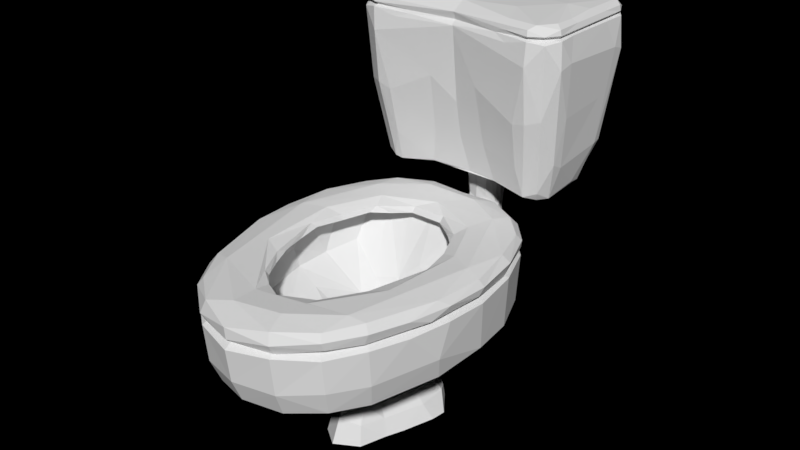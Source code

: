 # Source: toilet.blend  (saved by Blender 2.77.0; exported with 4.5.12 LTS)
import bpy
from mathutils import Matrix  # noqa: F401  (used for matrix-valued properties, if any)

bpy.ops.wm.read_factory_settings(use_empty=True)
scene = bpy.context.scene
scene.name = 'Scene'

# ---- collections
col_collection_1 = bpy.data.collections.new('Collection 1'); scene.collection.children.link(col_collection_1)

# ---- world
world_world = bpy.data.worlds.new('World'); scene.world = world_world
world_world.color = (0.0, -0.0, 0.0)
world_world.use_sun_shadow = False
world_world.sun_shadow_jitter_overblur = 0.0
world_world.cycles.sampling_method = 'MANUAL'

# ---- meshes
me_cylinder = bpy.data.meshes.new('Cylinder')
me_cylinder.from_pydata([(0.2109, 0.0397, 0.2982), (0.124, 0.05008, 0.1337), (0.09026, 0.1063, -0.002629), (0.02559, 0.1625, -0.002218), (0.1285, -0.233, 0.2961), (0.08781, 0.07863, -0.001998), (0.05068, -0.0956, 0.1283), (0.05662, -0.01191, -0.001928), (0.1879, -0.1075, 0.2967), (0.1239, -0.2171, 0.1965), (0.04421, 0.03074, 0.09966), (0.04018, 0.2183, 0.1412), (0.0534, 0.122, 0.04791), (0.05076, 0.1351, 0.05794), (0.02505, 0.009528, 0.04508), (0.01059, 0.1486, 0.06116), (0.06199, 0.123, 0.09826), (0.06097, 0.09889, 0.09867), (0.198, 0.04429, 0.307), (0.1798, -0.1008, 0.3047), (0.1169, -0.2239, 0.3063), (0.1387, -0.08864, 0.3292), (0.1278, 0.1788, 0.3292), (0.1504, 0.02946, 0.3292), (0.09516, -0.1884, 0.3292), (0.06157, 0.06848, 0.1677), (0.04783, 0.08319, 0.09323), (0.1857, 0.252, 0.661), (-0.002363, 0.2334, 0.6598), (0.1493, 0.4609, 0.6614), (0.1939, 0.2461, 0.6583), (-0.002988, 0.2283, 0.6734), (0.1546, 0.4671, 0.6668), (0.192, 0.3813, 0.6586), (0.08608, 0.22, 0.6594), (-2.27e-09, 0.3359, 0.6907), (0.1478, 0.2165, 0.6616), (0.09182, 0.2707, 0.6894), (0.1357, 0.2495, 0.3773), (0.1414, 0.4454, 0.4484), (0.1541, 0.4605, 0.5382), (0.1822, 0.2654, 0.4421), (0.1273, 0.2201, 0.5141), (0.1993, 0.4029, 0.6122), (0.1553, 0.392, 0.3749), (0.1666, 0.3703, 0.3776), (0.02245, 0.3669, 0.4043), (-0.02145, 0.3061, 0.4015), (-0.03725, 0.33, 0.4026), (0.01639, 0.303, 0.2881), (-0.03215, 0.3384, 0.309), (-0.01856, 0.3554, 0.2668), (-0.03772, 0.2543, 0.2409), (-0.02379, 0.2566, 0.2137), (-0.211, 0.03968, 0.2981), (-0.1241, 0.05019, 0.1338), (-0.0902, 0.1063, -0.00261), (-0.02561, 0.1625, -0.002217), (0.0, -0.273, 0.1952), (-0.1286, -0.233, 0.2959), (-0.08782, 0.07861, -0.001989), (-0.05045, -0.09495, 0.1281), (0.0, -0.08362, -0.001928), (-0.05662, -0.01191, -0.001928), (-0.04325, 0.1486, 0.09979), (-0.188, -0.1074, 0.2966), (-0.1239, -0.2171, 0.1965), (-0.0412, 0.2197, 0.1421), (2.776e-17, 0.1644, -0.001928), (-0.05341, 0.1223, 0.04798), (-0.0508, 0.1348, 0.05858), (-0.02505, 0.009528, 0.04508), (-0.01685, 0.1473, 0.06096), (-7.059e-05, -0.06557, 0.04026), (-0.0001171, 0.154, 0.08827), (-0.06192, 0.1228, 0.09808), (-0.04419, 0.03061, 0.09966), (-0.06085, 0.09841, 0.09862), (-8.87e-06, 0.2744, 0.298), (-0.1951, -0.01659, 0.308), (0.001729, -0.2867, 0.3052), (-0.1593, 0.1954, 0.3078), (-0.202, 0.03902, 0.3058), (-0.1794, -0.1056, 0.3045), (-0.1213, -0.2192, 0.3061), (1.066e-05, -0.2417, 0.3288), (-0.1387, -0.08864, 0.3292), (-0.1278, 0.1788, 0.3292), (-0.1504, 0.02946, 0.3292), (-0.09516, -0.1884, 0.3292), (-0.009089, 0.1971, 0.3293), (-0.06134, 0.06882, 0.1674), (-0.01188, 0.1217, 0.162), (0.0, -0.2078, 0.2468), (2.03e-05, 0.1457, 0.2427), (4.594e-05, 0.03731, 0.1448), (5.271e-05, -0.04787, 0.1852), (0.01247, 0.07121, 0.07271), (-0.04772, 0.08329, 0.09314), (0.0001726, 0.05653, 0.1175), (-0.1857, 0.252, 0.6611), (0.002363, 0.2334, 0.6598), (-0.1502, 0.4608, 0.6614), (-0.1939, 0.2463, 0.6584), (0.0001209, 0.4731, 0.6809), (0.003007, 0.2281, 0.6734), (-0.1832, 0.2507, 0.6813), (0.002828, 0.2246, 0.6511), (-0.192, 0.3809, 0.6586), (-0.1524, 0.2125, 0.6757), (-0.1523, 0.2103, 0.6665), (-0.1517, 0.465, 0.6759), (-0.1509, 0.2179, 0.5243), (-0.1395, 0.2506, 0.3778), (-0.1541, 0.4604, 0.5378), (-0.1842, 0.2639, 0.4536), (-0.1973, 0.2438, 0.618), (-0.1273, 0.2201, 0.5142), (-0.06091, 0.3135, 0.3735), (-0.1562, 0.37, 0.3717), (0.01367, 0.2682, 0.3834), (-0.1419, 0.4122, 0.3822), (-0.0824, 0.4319, 0.3812), (-0.06228, 0.2628, 0.3851), (0.0, 0.3726, 0.3274), (0.0, 0.3733, 0.4048), (-0.02238, 0.367, 0.4043), (-0.02147, 0.3061, 0.4015), (0.0, 0.3076, 0.3332), (0.0, 0.2992, 0.4012), (0.01693, 0.312, 0.319), (0.02147, 0.3061, 0.4015), (0.03725, 0.33, 0.4026), (0.0, 0.3599, 0.2642), (-0.01594, 0.3032, 0.289), (0.0, 0.3036, 0.2974), (0.03215, 0.3383, 0.3084), (0.01862, 0.3554, 0.2669), (1.11e-16, 0.3084, 0.2169), (-0.03209, 0.294, 0.2543), (0.0, 0.2821, 0.2767), (0.0, 0.257, 0.2065), (0.0, 0.2503, 0.2798), (0.03771, 0.2543, 0.2409), (0.02383, 0.2566, 0.2137), (0.05835, 0.1498, -0.002365), (0.02266, -0.03057, 0.09955), (-8.528e-06, -0.06616, 0.1051), (0.07133, 0.1233, 0.02783), (0.1638, 0.2016, 0.2115), (0.0, -0.2907, 0.2363), (0.2026, 0.04981, 0.2087), (0.2006, 0.1228, 0.302), (0.1205, 0.1299, 0.1344), (0.06564, -0.2531, 0.1891), (0.1916, -0.04299, 0.1979), (0.1298, 0.2456, 0.2999), (0.05849, 0.1483, 0.1055), (0.04594, -0.001652, 0.02521), (0.01222, 0.1639, 0.1034), (0.1655, -0.1735, 0.2985), (0.06965, 0.02239, -0.002513), (0.1298, -0.2285, 0.2381), (0.1214, 0.1893, 0.1513), (-6.548e-06, -0.21, 0.1553), (0.03787, -0.05532, -0.006541), (0.1562, -0.1585, 0.1935), (0.07043, -0.2781, 0.299), (0.2054, -0.03523, 0.2992), (0.05216, 0.2473, 0.1699), (5.636e-06, 0.2704, 0.2128), (-0.01445, 0.1623, 0.1024), (0.06679, 0.2691, 0.2043), (0.07108, 0.2753, 0.2444), (0.1249, 0.2412, 0.2078), (0.09395, 0.2153, 0.1526), (0.03954, 0.2773, 0.3007), (0.06118, 0.1406, 0.02701), (0.05247, 0.1137, 0.07175), (0.0, -0.04947, 0.07272), (0.0186, -0.02495, 0.05487), (0.04786, 0.07728, 0.04591), (0.05335, 0.1345, 0.08479), (-3.591e-05, -0.298, 0.2951), (0.1695, 0.2019, 0.2997), (0.0784, 0.2742, 0.2996), (0.003021, 0.2568, 0.309), (0.1626, 0.1955, 0.307), (0.07068, 0.2627, 0.3086), (0.06632, -0.2625, 0.3089), (0.1917, -0.03018, 0.3087), (0.1853, 0.1183, 0.3106), (0.1538, -0.165, 0.3082), (0.01007, 0.2673, 0.3075), (0.1496, -0.03009, 0.3288), (0.1507, 0.1059, 0.323), (0.123, -0.1412, 0.3277), (0.05208, -0.2226, 0.3258), (0.05222, 0.09345, 0.1596), (0.1328, -0.1167, 0.2872), (0.08698, 0.08261, 0.191), (0.1167, 0.009154, 0.2189), (0.09659, -0.1647, 0.2547), (0.1272, 0.1276, 0.2605), (0.1549, -0.001508, 0.2837), (0.1502, 0.004753, 0.2487), (0.1468, 0.06767, 0.2527), (0.05236, -0.1953, 0.2471), (0.1292, -0.1027, 0.2465), (0.0412, -0.02365, 0.1849), (0.03311, 0.05477, 0.1419), (0.03162, 0.1155, 0.161), (0.0, 0.06107, 0.09049), (0.03906, 0.1072, 0.09195), (0.0158, 0.1211, 0.1308), (0.03095, 0.06675, 0.09713), (0.1512, 0.4724, 0.6142), (0.1758, 0.4483, 0.662), (0.1765, 0.4342, 0.6825), (0.1797, 0.2537, 0.6824), (0.1603, 0.224, 0.6827), (0.1899, 0.2466, 0.6757), (0.1898, 0.4244, 0.6756), (0.1535, 0.2097, 0.6667), (0.1919, 0.2462, 0.6666), (0.1917, 0.4246, 0.6665), (0.1528, 0.2091, 0.6584), (0.1729, 0.2279, 0.6624), (0.1936, 0.4242, 0.6589), (0.1885, 0.2985, 0.6753), (0.1778, 0.3517, 0.6839), (0.1815, 0.4059, 0.4446), (0.1113, 0.2129, 0.6484), (0.1079, 0.2287, 0.6826), (0.1456, 0.4549, 0.6824), (0.1521, 0.4649, 0.6759), (0.1979, 0.4258, 0.605), (-7.823e-06, 0.4779, 0.5438), (0.1573, 0.4659, 0.6591), (0.1801, 0.2922, 0.6814), (0.1919, 0.281, 0.6593), (3.155e-05, 0.242, 0.515), (-0.09839, 0.4055, 0.6896), (0.1853, 0.4201, 0.6616), (0.1883, 0.3794, 0.6752), (0.1081, 0.4188, 0.6881), (0.1505, 0.219, 0.5188), (0.1974, 0.244, 0.6117), (0.1521, 0.2066, 0.6174), (0.1138, 0.4742, 0.6175), (0.06909, 0.4548, 0.4467), (0.1251, 0.2379, 0.4313), (0.1316, 0.4578, 0.4992), (0.1545, 0.3782, 0.3718), (0.001086, 0.4322, 0.385), (0.142, 0.4122, 0.3822), (0.1078, 0.4274, 0.3814), (0.1674, 0.2807, 0.3734), (0.06788, 0.263, 0.3826), (0.07525, 0.4333, 0.3825), (4.068e-06, 0.2556, 0.4501), (0.0512, 0.2516, 0.4462), (0.1528, 0.266, 0.3716), (0.0, 0.3739, 0.3661), (0.0313, 0.344, 0.2781), (0.03439, 0.3502, 0.4034), (0.03215, 0.3384, 0.309), (0.03725, 0.33, 0.4026), (0.02145, 0.3061, 0.4015), (0.0, 0.3044, 0.3673), (-0.01716, 0.3123, 0.3184), (-0.0313, 0.344, 0.2781), (-0.03439, 0.3502, 0.4034), (-0.01974, 0.366, 0.3071), (-0.02245, 0.3669, 0.4043), (0.01856, 0.3554, 0.2668), (0.0, 0.3077, 0.3151), (0.01716, 0.3123, 0.3184), (0.0, 0.3695, 0.2952), (0.01329, 0.3035, 0.2177), (-0.0174, 0.2817, 0.272), (-0.0281, 0.2987, 0.2281), (-0.01329, 0.3035, 0.2177), (-0.01639, 0.303, 0.2881), (0.0, 0.2949, 0.2849), (0.02233, 0.3325, 0.2425), (0.0, 0.3377, 0.2367), (0.02379, 0.2566, 0.2137), (0.03772, 0.2543, 0.2409), (0.02636, 0.2515, 0.2708), (-0.02636, 0.2515, 0.2708), (0.0, 0.2661, 0.2766), (0.0174, 0.2817, 0.272), (0.0281, 0.2987, 0.2281), (-0.03207, 0.2942, 0.2543), (0.0, 0.2831, 0.21), (-0.05835, 0.1498, -0.002354), (-0.1635, 0.1182, 0.165), (-0.07718, 0.1065, 0.02486), (-0.1638, 0.2016, 0.2115), (-0.2006, -0.05461, 0.2388), (-0.2026, 0.04965, 0.2086), (-0.1919, 0.1287, 0.2068), (-0.06564, -0.2531, 0.1891), (-0.1916, -0.043, 0.1979), (-0.06312, 0.1436, 0.1065), (-0.04801, 0.0008281, 0.02557), (-0.1317, -0.1192, 0.1604), (-0.06965, 0.02239, -0.002513), (-0.1298, -0.2285, 0.2381), (-0.1214, 0.1892, 0.1513), (-0.1653, -0.003327, 0.1642), (-0.03787, -0.05532, -0.006541), (-0.1562, -0.1585, 0.1935), (-0.06676, 0.2691, 0.2043), (-0.01971, -0.02332, 0.05437), (-0.04775, 0.07678, 0.04584), (-0.05408, 0.1327, 0.08488), (-0.02152, -0.03042, 0.09835), (-0.1695, 0.2019, 0.2997), (-0.07834, 0.2742, 0.2998), (-0.1204, 0.2325, 0.3108), (-0.1862, 0.1192, 0.3102), (-0.06656, -0.2633, 0.3092), (-0.1496, -0.03009, 0.3288), (-0.1033, 0.189, 0.3269), (-0.1507, 0.1059, 0.323), (-0.123, -0.1412, 0.3277), (-0.05208, -0.2226, 0.3258), (-0.03895, 0.0244, 0.1654), (-0.01948, -0.1147, 0.1994), (-0.0786, -0.1265, 0.217), (-0.0592, 0.1956, 0.3293), (-0.1168, 0.009041, 0.219), (-0.09666, -0.1646, 0.2547), (-0.1107, -0.05714, 0.2193), (-0.1271, 0.1275, 0.2603), (-0.03606, 0.1333, 0.2113), (-0.1502, 0.004757, 0.2487), (-0.07543, 0.1163, 0.2059), (-0.1293, -0.1027, 0.2465), (-0.04113, -0.02331, 0.1848), (-0.01842, 0.1262, 0.09481), (-0.02431, 0.07165, 0.0772), (-0.03758, 0.1114, 0.1617), (-0.02236, 0.1182, 0.1297), (-0.03203, 0.05442, 0.1408), (-0.1752, 0.4491, 0.6617), (-0.1728, 0.2277, 0.6623), (-0.1526, 0.2091, 0.6584), (-0.1937, 0.424, 0.6589), (-0.0001089, 0.4839, 0.6558), (-0.1784, 0.4514, 0.6679), (-0.1779, 0.2217, 0.6677), (-0.1913, 0.2415, 0.6676), (-0.1918, 0.4244, 0.6664), (-0.1541, 0.4681, 0.6586), (5.819e-06, 0.4764, 0.6609), (-0.1864, 0.2907, 0.6782), (-0.1815, 0.4058, 0.4446), (-0.08297, 0.2183, 0.6567), (-0.07696, 0.2216, 0.6616), (-0.1454, 0.4549, 0.6824), (-0.1135, 0.4706, 0.6584), (-0.1979, 0.4258, 0.6051), (-0.1113, 0.2129, 0.6485), (-0.1919, 0.2806, 0.6593), (-0.09166, 0.2706, 0.6894), (-0.1862, 0.3845, 0.6783), (-0.1857, 0.4197, 0.6614), (-0.146, 0.3343, 0.6898), (-0.15, 0.2067, 0.6187), (-0.1137, 0.4742, 0.6175), (-0.1316, 0.4579, 0.4995), (-0.1993, 0.4029, 0.6122), (-0.192, 0.3739, 0.5311), (-0.03672, 0.4492, 0.4149), (-0.1847, 0.3873, 0.4441), (-0.1745, 0.2317, 0.5232), (-0.1583, 0.2578, 0.3866), (-0.1684, 0.4269, 0.4479), (-0.04568, 0.2285, 0.5562), (-0.1988, 0.2702, 0.6184), (-0.1926, 0.2769, 0.5221), (-0.1258, 0.2521, 0.3749), (-0.1666, 0.3703, 0.3776), (-0.1078, 0.4274, 0.3814), (-0.1041, 0.4127, 0.3722), (-0.1674, 0.2808, 0.3733), (-0.1717, 0.3412, 0.3834), (0.002904, 0.4123, 0.3736), (-0.05099, 0.2517, 0.4462), (-0.1499, 0.2644, 0.3715), (-0.1414, 0.4455, 0.4485), (-0.1834, 0.2856, 0.4323), (-0.03215, 0.3383, 0.3084), (-0.03725, 0.33, 0.4026), (0.02238, 0.367, 0.4043), (-0.01862, 0.3554, 0.2669), (-0.02818, 0.3251, 0.3079), (0.02818, 0.3251, 0.3079), (-0.01693, 0.312, 0.319), (0.0227, 0.3322, 0.2429), (-0.02383, 0.2566, 0.2137), (-0.03771, 0.2543, 0.2409), (-0.02632, 0.2515, 0.2709), (0.02632, 0.2515, 0.2709), (-0.01721, 0.282, 0.2722), (-0.02803, 0.2991, 0.2282), (0.03209, 0.294, 0.2543), (0.01319, 0.3039, 0.2178), (-0.01319, 0.3039, 0.2178), (0.01721, 0.282, 0.2722), (0.02803, 0.2991, 0.2282), (-0.03111, 0.3443, 0.278), (-0.0227, 0.3322, 0.2429), (0.01594, 0.3032, 0.289), (-0.01982, 0.3661, 0.3086), (0.01982, 0.3661, 0.3086), (0.03111, 0.3443, 0.278), (0.03444, 0.3502, 0.4034), (-0.03444, 0.3502, 0.4034), (-0.1553, 0.392, 0.3749), (-0.1512, 0.4723, 0.6142), (-0.182, 0.4518, 0.6119), (-0.0045, 0.4631, 0.4574), (-0.1901, 0.4239, 0.6755), (-0.1762, 0.4339, 0.6827), (-0.1478, 0.2159, 0.6615), (-0.1608, 0.2254, 0.6831), (-0.1082, 0.2286, 0.6825), (-0.1758, 0.3359, 0.6859), (-0.1925, 0.2661, 0.668), (-0.1541, 0.4672, 0.6668), (-0.0003875, 0.4829, 0.6681), (0.002356, 0.254, 0.6884), (-0.1793, 0.2197, 0.653), (-0.1251, 0.238, 0.4309), (-0.06692, 0.2713, 0.3797), (-0.05285, 0.09344, 0.1624), (-0.04414, 0.1027, 0.1103), (-0.005534, 0.1258, 0.1116), (-0.03051, 0.109, 0.08182), (-0.1327, -0.1168, 0.2873), (-0.05232, -0.1956, 0.2473), (-0.1465, 0.06782, 0.2524), (-0.1549, -0.001188, 0.2838), (-0.08059, 0.08514, 0.1855), (-0.04017, -0.1619, 0.2192), (-0.06775, 0.2675, 0.3076), (-0.1656, -0.1736, 0.2988), (-0.2006, 0.1229, 0.3025), (-0.2054, -0.03515, 0.2995), (-0.0705, -0.2781, 0.2996), (-0.06485, 0.2615, 0.3102), (-0.1297, 0.2452, 0.3024), (-0.0396, 0.2773, 0.3005), (-0.1522, -0.1705, 0.3081), (-0.02603, 0.01193, 0.07213), (-0.05258, 0.1139, 0.07167), (-0.06989, 0.2753, 0.2431), (-0.0546, 0.2483, 0.1703), (-0.07047, -0.2709, 0.2325), (-0.07063, 0.127, 0.0259), (-0.05924, 0.1437, 0.02708), (-0.124, 0.2429, 0.2094), (-0.03403, -0.04487, 0.02774), (-0.1654, -0.1689, 0.2362), (-0.09386, 0.2153, 0.1526), (-0.05758, -0.1879, 0.1515), (-0.1206, 0.1299, 0.1345), (-0.02233, 0.3325, 0.2425), (0.03207, 0.2942, 0.2543), (-0.02815, 0.3252, 0.308), (0.02815, 0.3252, 0.308), (0.01974, 0.366, 0.3071), (0.1717, 0.3411, 0.3834), (0.1017, 0.4176, 0.3738), (0.1583, 0.2578, 0.3867), (0.08631, 0.3016, 0.3741), (0.1834, 0.2856, 0.4323), (0.1927, 0.2768, 0.5228), (0.1988, 0.2701, 0.6185), (0.04576, 0.2285, 0.556), (-0.002814, 0.2251, 0.6517), (0.1819, 0.4517, 0.6113), (0.1745, 0.2312, 0.5257), (0.1796, 0.2209, 0.6544), (0.1847, 0.3873, 0.4441), (-4.789e-05, 0.4862, 0.6182), (0.1919, 0.3735, 0.5301), (0.1459, 0.3346, 0.6898), (0.1292, 0.259, 0.3727), (-0.002353, 0.254, 0.6884), (0.1517, 0.2128, 0.6759), (0.1053, 0.2163, 0.6676), (0.1778, 0.2218, 0.6673), (0.1783, 0.4515, 0.6673), (0.1684, 0.427, 0.4481), (0.01759, 0.1263, 0.09443), (0.01236, 0.1013, 0.07208), (0.04642, -0.1103, 0.2022), (0.0387, 0.02443, 0.1654), (0.1033, 0.1889, 0.3269), (0.05743, 0.1966, 0.3288), (0.03794, 0.1333, 0.2121), (0.111, -0.05562, 0.2191), (0.02213, -0.1704, 0.2192), (0.07441, 0.1144, 0.2027), (0.08466, -0.1298, 0.2219), (0.1215, 0.2366, 0.3111), (0.0187, -0.01296, 0.0734), (-0.00982, 0.1637, 0.02824), (0.2007, -0.05404, 0.2387), (0.07036, -0.2708, 0.232), (0.1632, 0.1189, 0.1646), (0.04005, 0.1556, 0.02785), (0.03145, -0.04597, 0.02806), (0.1654, -0.1689, 0.236), (0.07073, 0.07137, 0.02587), (0.1653, -0.002426, 0.164), (0.05754, -0.1872, 0.1513), (0.192, 0.1286, 0.2069), (0.1316, -0.1188, 0.1601), (0.1317, 0.4704, 0.6563), (0.1701, 0.2029, 0.3269), (0.1005, -0.07029, 0.3292), (0.08644, 0.1168, 0.3292), (0.1179, 0.01965, 0.3292), (0.06277, -0.1463, 0.3292), (0.05523, -0.1615, 0.3368), (0.0661, 0.2687, 0.3401), (0.1628, 0.195, 0.3382), (0.09684, -0.09495, 0.3377), (0.2032, 0.03752, 0.3381), (0.1691, 0.2016, 0.3144), (0.0766, 0.2732, 0.3143), (0.198, 0.04429, 0.307), (0.1798, -0.1008, 0.3047), (0.1169, -0.2239, 0.3063), (-0.1703, 0.2026, 0.3268), (-3.864e-05, 0.2762, 0.326), (0.0, -0.1859, 0.3292), (-0.1005, -0.07029, 0.3292), (-0.08644, 0.1168, 0.3292), (-0.1179, 0.01965, 0.3292), (-0.06277, -0.1463, 0.3292), (-0.06659, -0.1505, 0.3386), (0.0003456, -0.2968, 0.3335), (-0.02933, 0.1698, 0.3389), (-0.1628, 0.1949, 0.3383), (-0.09672, -0.0954, 0.3377), (-0.2033, 0.03785, 0.338), (0.001574, -0.2958, 0.3126), (-0.1694, 0.1977, 0.3141), (-0.1728, -0.1544, 0.3111), (-0.07192, 0.2761, 0.3139), (-0.1951, -0.01659, 0.308), (0.001729, -0.2867, 0.3052), (-0.1593, 0.1954, 0.3078), (-0.202, 0.03902, 0.3058), (-0.1794, -0.1056, 0.3045), (-0.1213, -0.2192, 0.3061), (0.2119, 0.04032, 0.3265), (0.1886, -0.109, 0.3263), (0.1293, -0.2335, 0.3268), (0.06665, -0.2721, 0.3404), (0.1121, -0.02587, 0.3273), (0.0606, 0.1425, 0.3261), (0.1064, 0.06959, 0.326), (0.08423, -0.1096, 0.3272), (0.03392, -0.1701, 0.3251), (0.03015, 0.1624, 0.3292), (-0.02984, 0.1624, 0.3292), (0.1229, -0.2255, 0.3385), (0.05893, -0.1874, 0.3446), (2.404e-05, -0.1917, 0.3387), (-0.0002203, 0.2656, 0.3395), (0.04097, 0.2418, 0.3476), (0.08302, 0.1313, 0.3375), (0.1285, -0.1753, 0.3462), (0.1234, 0.01089, 0.3382), (0.1268, -0.08489, 0.3455), (0.1097, 0.0707, 0.3359), (0.1114, 0.2006, 0.3482), (0.03166, 0.1705, 0.3392), (0.2091, 0.03122, 0.3135), (0.1302, -0.2275, 0.3125), (0.0206, 0.2749, 0.3138), (0.1977, -0.07096, 0.3119), (0.1278, 0.243, 0.3099), (0.1516, 0.2012, 0.3105), (0.003021, 0.2568, 0.309), (0.1626, 0.1955, 0.307), (0.07068, 0.2627, 0.3086), (0.06632, -0.2625, 0.3089), (0.1917, -0.03018, 0.3087), (0.1853, 0.1183, 0.3106), (0.1538, -0.165, 0.3082), (-0.212, 0.04065, 0.3263), (-0.2041, -0.05691, 0.3249), (-0.1298, 0.2466, 0.3284), (-0.1293, -0.2337, 0.3266), (-0.2023, 0.1249, 0.3269), (-0.1668, -0.1755, 0.3262), (-0.072, 0.2782, 0.327), (-0.1121, -0.02587, 0.3273), (-0.0606, 0.1425, 0.3261), (-0.1064, 0.06959, 0.326), (-0.08423, -0.1096, 0.3272), (-0.03392, -0.1701, 0.3251), (-0.1233, -0.2255, 0.3383), (-0.1303, -0.1705, 0.3462), (0.0003895, 0.1962, 0.3464), (-0.05429, 0.2419, 0.3479), (-0.08291, 0.1315, 0.3375), (-0.09417, 0.1562, 0.3452), (-0.1611, -0.1621, 0.3397), (-0.1367, 0.06191, 0.3444), (-0.2004, -0.03437, 0.3381), (-0.1893, 0.1198, 0.3416), (-0.1766, 0.04406, 0.3464), (-0.1233, 0.2354, 0.3423), (-0.1256, 0.1874, 0.3472), (-0.0656, 0.2689, 0.3401), (-0.06643, -0.271, 0.3415), (-0.2097, 0.03854, 0.3142), (-0.128, -0.2315, 0.313), (-0.07008, -0.2723, 0.3071), (-0.2023, -0.02954, 0.3118), (-0.1246, 0.2409, 0.3065), (-0.1971, 0.1191, 0.31), (-0.1204, 0.2325, 0.3108), (-0.1862, 0.1192, 0.3102), (-0.06656, -0.2633, 0.3092), (-0.06485, 0.2615, 0.3102), (-0.1522, -0.1705, 0.3081), (-0.02891, -0.2059, 0.344), (-0.02612, -0.2522, 0.347), (-0.127, -0.08422, 0.3455), (-0.1234, 0.0107, 0.3383), (-0.1098, 0.0707, 0.336), (-0.0343, -0.1734, 0.336), (-0.07148, -0.2794, 0.3203), (0.1215, 0.2366, 0.3111), (0.1604, -0.1762, 0.3101), (0.195, 0.1164, 0.3053), (0.1305, 0.2473, 0.3271), (0.07014, -0.2692, 0.3031), (0.07123, 0.2785, 0.3267), (0.05448, -0.2348, 0.3482), (0.0947, 0.1558, 0.3452), (0.123, 0.2347, 0.3423), (0.156, -0.1679, 0.3406), (0.137, 0.0612, 0.3444), (0.1767, 0.04384, 0.3464), (0.1889, 0.119, 0.3415), (0.1946, -0.05206, 0.3391), (0.07067, -0.278, 0.3205), (0.2067, -0.03523, 0.3273), (0.2011, 0.1244, 0.3289), (0.1661, -0.1748, 0.3277)], [], [(152, 151, 522), (154, 164, 521), (158, 161, 519), (523, 6, 10), (160, 162, 518), (73, 165, 517), (174, 172, 173), (167, 150, 514), (157, 159, 11), (172, 170, 173), (179, 180, 511), (157, 74, 159), (176, 78, 193), (156, 185, 510), (167, 20, 189), (168, 18, 190), (152, 187, 191), (160, 19, 192), (188, 193, 186), (508, 25, 200), (502, 201, 200), (204, 208, 199), (207, 93, 85), (508, 203, 503), (502, 96, 209), (215, 26, 97), (211, 213, 198), (210, 26, 215), (498, 255, 39), (478, 257, 41), (479, 258, 118), (491, 37, 220), (217, 32, 497), (227, 224, 496), (30, 240, 27), (230, 229, 244), (260, 120, 261), (31, 495, 494), (434, 29, 357), (490, 488, 43), (494, 495, 223), (495, 36, 223), (36, 34, 226), (390, 477, 253), (491, 218, 245), (480, 476, 488), (262, 492, 253), (218, 244, 222), (243, 33, 228), (252, 39, 250), (489, 252, 237), (42, 261, 251), (486, 247, 487), (478, 41, 486), (485, 40, 216), (241, 483, 484), (216, 40, 252), (39, 259, 250), (39, 255, 256), (251, 258, 38), (44, 45, 253), (250, 259, 425), (267, 268, 474), (473, 48, 50), (272, 274, 273), (274, 263, 273), (277, 135, 49), (471, 281, 271), (278, 51, 273), (291, 289, 292), (285, 293, 279), (286, 282, 471), (49, 140, 292), (264, 472, 293), (472, 288, 293), (281, 53, 52), (292, 289, 472), (293, 287, 279), (295, 53, 282), (294, 52, 290), (301, 451, 302), (164, 303, 469), (61, 307, 76), (309, 450, 467), (312, 73, 466), (60, 306, 298), (464, 57, 296), (56, 298, 463), (150, 453, 462), (512, 68, 57), (169, 67, 461), (170, 314, 460), (453, 84, 59), (452, 82, 54), (451, 81, 319), (450, 83, 65), (447, 439, 339), (333, 329, 447), (332, 337, 90), (446, 340, 338), (336, 339, 325), (443, 334, 340), (329, 96, 95), (442, 499, 342), (442, 342, 440), (440, 344, 439), (345, 214, 92), (346, 98, 91), (370, 106, 429), (352, 102, 347), (354, 348, 353), (432, 100, 354), (366, 103, 100), (368, 355, 358), (123, 260, 391), (434, 102, 433), (377, 375, 374), (429, 109, 430), (427, 370, 242), (389, 394, 377), (426, 355, 368), (242, 370, 367), (489, 373, 372), (237, 425, 373), (116, 378, 436), (115, 379, 378), (424, 114, 380), (122, 393, 376), (437, 123, 391), (394, 388, 115), (385, 422, 119), (388, 385, 119), (390, 122, 254), (127, 396, 399), (263, 397, 418), (401, 135, 276), (413, 402, 419), (137, 278, 418), (399, 134, 401), (405, 291, 407), (139, 407, 134), (410, 286, 402), (134, 140, 284), (404, 139, 408), (405, 407, 139), (403, 408, 411), (144, 295, 410), (412, 406, 409), (410, 295, 138), (413, 144, 410), (295, 411, 138), (295, 403, 411), (291, 406, 412), (409, 143, 413), (415, 414, 398), (415, 408, 414), (400, 409, 136), (416, 409, 400), (412, 409, 416), (137, 286, 133), (286, 398, 133), (286, 411, 415), (139, 134, 399), (139, 399, 395), (140, 416, 284), (416, 400, 130), (278, 417, 124), (278, 398, 417), (418, 278, 124), (276, 130, 128), (135, 130, 276), (419, 402, 137), (401, 276, 128), (136, 420, 132), (419, 418, 420), (130, 400, 131), (269, 131, 129), (128, 131, 269), (128, 127, 401), (399, 396, 395), (421, 126, 417), (395, 421, 414), (263, 126, 125), (417, 263, 124), (123, 384, 438), (389, 385, 388), (394, 389, 388), (387, 121, 386), (379, 388, 392), (113, 379, 392), (253, 387, 390), (118, 119, 253), (422, 377, 359), (373, 393, 114), (363, 423, 356), (382, 115, 116), (366, 382, 103), (391, 241, 381), (117, 391, 381), (381, 107, 371), (364, 380, 359), (350, 424, 364), (356, 424, 347), (378, 113, 112), (436, 112, 371), (349, 436, 371), (375, 382, 374), (351, 372, 363), (112, 437, 117), (371, 365, 349), (425, 376, 373), (375, 394, 383), (108, 382, 366), (435, 367, 430), (428, 360, 361), (349, 365, 360), (374, 108, 350), (367, 35, 242), (359, 377, 364), (351, 363, 357), (392, 438, 384), (348, 349, 428), (369, 347, 350), (360, 101, 361), (110, 348, 428), (355, 347, 369), (361, 105, 110), (362, 104, 111), (111, 434, 433), (110, 105, 109), (430, 105, 435), (353, 109, 429), (106, 353, 429), (352, 426, 427), (111, 352, 427), (433, 352, 111), (365, 107, 360), (103, 436, 348), (422, 387, 119), (380, 422, 359), (345, 92, 344), (98, 439, 91), (441, 214, 345), (343, 500, 442), (330, 96, 341), (99, 343, 346), (329, 95, 346), (91, 329, 346), (327, 334, 443), (325, 337, 332), (89, 444, 334), (328, 85, 444), (326, 336, 87), (88, 445, 326), (324, 446, 88), (324, 443, 446), (340, 335, 338), (445, 447, 336), (338, 447, 445), (444, 331, 334), (444, 507, 448), (339, 344, 337), (335, 331, 341), (454, 186, 449), (84, 450, 59), (82, 451, 54), (83, 452, 65), (80, 453, 183), (81, 455, 319), (449, 455, 321), (449, 456, 320), (449, 193, 456), (317, 75, 305), (64, 317, 305), (459, 76, 77), (316, 458, 459), (318, 179, 147), (458, 318, 76), (71, 315, 458), (75, 459, 77), (74, 70, 64), (317, 459, 75), (70, 459, 317), (74, 15, 72), (456, 460, 320), (456, 170, 460), (170, 461, 314), (64, 305, 310), (468, 67, 64), (300, 54, 301), (462, 59, 309), (66, 462, 309), (58, 462, 303), (297, 299, 310), (55, 297, 470), (464, 69, 70), (296, 463, 464), (318, 61, 76), (147, 61, 318), (70, 512, 464), (298, 316, 69), (455, 299, 319), (320, 465, 455), (466, 73, 315), (306, 315, 71), (63, 466, 306), (467, 65, 300), (313, 300, 304), (66, 467, 313), (76, 55, 77), (306, 71, 316), (465, 310, 299), (314, 468, 465), (311, 301, 297), (469, 66, 307), (164, 469, 61), (302, 319, 299), (305, 470, 310), (77, 470, 75), (307, 304, 311), (307, 311, 55), (295, 287, 141), (279, 295, 138), (291, 290, 142), (140, 280, 291), (264, 285, 275), (294, 280, 283), (51, 286, 471), (286, 279, 138), (275, 286, 133), (474, 472, 266), (49, 472, 474), (283, 140, 284), (135, 283, 284), (473, 283, 270), (278, 275, 133), (475, 278, 124), (270, 135, 276), (270, 276, 128), (475, 264, 275), (50, 271, 294), (273, 263, 124), (50, 272, 271), (47, 48, 473), (128, 47, 270), (268, 128, 277), (267, 474, 266), (265, 266, 264), (46, 265, 475), (263, 475, 124), (263, 46, 475), (259, 390, 254), (259, 254, 376), (258, 120, 438), (476, 480, 257), (45, 476, 257), (255, 477, 256), (257, 478, 262), (492, 262, 38), (479, 253, 492), (488, 44, 231), (249, 216, 252), (524, 216, 249), (238, 216, 524), (481, 41, 480), (482, 247, 481), (30, 247, 482), (241, 261, 483), (484, 483, 248), (498, 39, 40), (236, 498, 485), (485, 238, 217), (228, 485, 217), (38, 486, 246), (246, 486, 248), (248, 486, 487), (482, 490, 43), (351, 249, 489), (246, 251, 38), (232, 248, 226), (482, 481, 490), (33, 482, 43), (245, 242, 491), (37, 493, 233), (239, 229, 230), (225, 224, 243), (33, 43, 228), (37, 35, 493), (488, 231, 236), (238, 351, 357), (258, 479, 492), (242, 234, 104), (243, 27, 33), (226, 227, 36), (217, 238, 29), (223, 227, 496), (225, 217, 497), (31, 34, 495), (104, 234, 235), (434, 235, 32), (221, 224, 229), (221, 229, 239), (233, 31, 494), (221, 496, 224), (494, 496, 220), (219, 220, 221), (497, 32, 235), (222, 497, 218), (234, 218, 235), (484, 232, 34), (487, 30, 227), (226, 487, 227), (44, 498, 231), (95, 210, 99), (198, 26, 25), (26, 500, 97), (499, 500, 213), (96, 501, 209), (99, 215, 212), (502, 209, 201), (95, 502, 210), (196, 202, 24), (21, 199, 196), (505, 503, 504), (24, 207, 197), (206, 23, 195), (203, 195, 22), (194, 199, 21), (204, 194, 23), (94, 504, 90), (337, 505, 94), (92, 505, 337), (506, 208, 205), (200, 205, 206), (200, 206, 203), (207, 507, 93), (509, 207, 202), (501, 507, 509), (508, 200, 203), (211, 508, 505), (208, 509, 202), (506, 501, 509), (160, 20, 4), (152, 18, 0), (168, 19, 8), (167, 80, 183), (184, 156, 510), (188, 176, 193), (16, 182, 157), (511, 181, 178), (10, 178, 17), (511, 180, 14), (146, 511, 10), (146, 179, 511), (178, 181, 12), (13, 74, 182), (178, 13, 182), (176, 170, 78), (173, 176, 185), (169, 170, 172), (3, 512, 516), (0, 513, 151), (514, 58, 154), (9, 514, 154), (4, 514, 162), (515, 1, 153), (149, 515, 163), (148, 145, 177), (12, 177, 13), (6, 147, 146), (6, 146, 10), (13, 516, 15), (145, 516, 177), (519, 2, 148), (181, 148, 12), (156, 173, 185), (149, 156, 184), (517, 7, 158), (180, 158, 14), (73, 517, 180), (518, 9, 166), (513, 166, 155), (8, 518, 513), (1, 10, 17), (14, 519, 181), (175, 172, 174), (163, 174, 149), (151, 520, 515), (521, 164, 6), (9, 521, 523), (184, 522, 149), (153, 17, 16), (157, 153, 16), (520, 523, 1), (155, 523, 520), (166, 9, 523), (152, 0, 151), (154, 58, 164), (175, 11, 169), (158, 7, 161), (160, 4, 162), (73, 62, 165), (516, 145, 3), (6, 164, 147), (522, 151, 515), (167, 183, 150), (168, 8, 513), (512, 3, 68), (11, 159, 171), (179, 73, 180), (511, 14, 181), (157, 182, 74), (167, 4, 20), (168, 0, 18), (152, 184, 187), (160, 8, 19), (508, 198, 25), (507, 501, 330), (204, 205, 208), (206, 205, 204), (199, 208, 202), (502, 95, 96), (211, 214, 213), (210, 25, 26), (222, 225, 497), (496, 494, 223), (219, 239, 491), (37, 233, 220), (219, 491, 220), (217, 29, 32), (227, 27, 224), (244, 229, 225), (434, 32, 29), (220, 233, 494), (491, 230, 218), (218, 234, 245), (218, 230, 244), (222, 244, 225), (491, 242, 35), (239, 230, 491), (489, 249, 252), (237, 252, 250), (486, 41, 247), (485, 498, 40), (481, 247, 41), (39, 256, 259), (253, 479, 118), (251, 261, 258), (480, 41, 257), (257, 253, 45), (259, 477, 390), (265, 267, 266), (268, 129, 269), (274, 125, 263), (277, 276, 135), (273, 51, 271), (278, 133, 51), (474, 277, 49), (291, 142, 289), (472, 49, 292), (286, 138, 282), (49, 284, 140), (295, 141, 53), (145, 2, 5), (3, 145, 68), (307, 66, 313), (301, 54, 451), (164, 58, 303), (461, 67, 468), (308, 63, 306), (309, 59, 450), (312, 62, 73), (465, 460, 314), (464, 512, 57), (147, 164, 61), (297, 301, 302), (150, 183, 453), (300, 65, 452), (169, 11, 67), (315, 73, 179), (316, 71, 458), (64, 171, 74), (171, 159, 74), (456, 193, 78), (453, 323, 84), (452, 79, 82), (451, 322, 81), (450, 457, 83), (449, 186, 193), (447, 91, 439), (448, 507, 330), (337, 344, 92), (446, 443, 340), (446, 338, 445), (444, 85, 93), (329, 341, 96), (442, 500, 499), (342, 499, 441), (440, 345, 344), (380, 393, 121), (379, 115, 388), (352, 355, 426), (353, 110, 109), (429, 430, 367), (370, 358, 106), (367, 370, 429), (352, 433, 102), (354, 100, 348), (369, 100, 432), (431, 368, 358), (123, 120, 260), (392, 118, 438), (434, 357, 102), (428, 361, 110), (428, 349, 360), (427, 368, 370), (242, 362, 427), (427, 426, 368), (369, 350, 108), (373, 376, 393), (489, 237, 373), (117, 437, 391), (424, 423, 114), (423, 373, 114), (122, 386, 393), (393, 386, 121), (437, 384, 123), (390, 387, 122), (395, 396, 421), (269, 129, 127), (400, 136, 132), (420, 418, 397), (263, 125, 397), (401, 134, 135), (419, 137, 418), (137, 133, 278), (405, 142, 291), (415, 411, 408), (410, 138, 286), (134, 407, 140), (414, 408, 139), (413, 143, 144), (144, 141, 295), (409, 406, 143), (56, 296, 60), (57, 68, 296), (295, 141, 403), (404, 405, 139), (140, 291, 412), (291, 142, 406), (403, 404, 408), (414, 139, 395), (134, 284, 135), (137, 402, 286), (413, 410, 402), (286, 415, 398), (286, 138, 411), (135, 284, 416), (140, 412, 416), (407, 291, 140), (278, 133, 398), (135, 416, 130), (417, 398, 414), (136, 409, 419), (409, 413, 419), (418, 124, 263), (136, 419, 420), (131, 400, 132), (128, 130, 131), (128, 269, 127), (401, 127, 399), (414, 421, 417), (263, 417, 126), (122, 387, 386), (254, 122, 376), (120, 123, 438), (387, 422, 121), (384, 113, 392), (253, 119, 387), (119, 118, 392), (422, 385, 377), (372, 373, 423), (363, 372, 423), (383, 394, 115), (382, 383, 115), (103, 382, 116), (391, 260, 241), (381, 241, 107), (371, 107, 365), (380, 114, 393), (364, 424, 380), (350, 347, 424), (356, 423, 424), (378, 379, 113), (116, 115, 378), (436, 378, 112), (103, 116, 436), (377, 394, 375), (117, 381, 371), (351, 489, 372), (112, 113, 437), (112, 117, 371), (382, 375, 383), (108, 374, 382), (370, 431, 358), (368, 431, 370), (119, 392, 388), (385, 389, 377), (355, 432, 358), (108, 366, 100), (364, 374, 350), (367, 435, 35), (364, 377, 374), (357, 363, 102), (242, 104, 362), (369, 432, 355), (369, 108, 100), (363, 356, 102), (100, 103, 348), (347, 102, 356), (360, 107, 101), (110, 353, 348), (355, 352, 347), (361, 101, 105), (111, 104, 434), (432, 354, 106), (358, 432, 106), (430, 109, 105), (106, 354, 353), (362, 111, 427), (349, 348, 436), (113, 384, 437), (380, 121, 422), (95, 99, 346), (98, 440, 439), (440, 342, 345), (98, 442, 440), (342, 441, 345), (98, 343, 442), (343, 97, 500), (331, 330, 341), (346, 343, 98), (99, 212, 343), (212, 97, 343), (329, 333, 341), (86, 327, 443), (327, 89, 334), (325, 339, 337), (87, 336, 325), (89, 328, 444), (326, 445, 336), (88, 446, 445), (324, 86, 443), (90, 337, 94), (335, 341, 333), (338, 335, 333), (447, 329, 91), (338, 333, 447), (448, 330, 331), (444, 448, 331), (444, 93, 507), (339, 439, 344), (339, 336, 447), (340, 331, 335), (340, 334, 331), (454, 449, 321), (84, 457, 450), (82, 322, 451), (83, 79, 452), (80, 323, 453), (81, 321, 455), (449, 320, 455), (459, 458, 76), (318, 315, 179), (458, 315, 318), (459, 69, 316), (64, 70, 317), (74, 72, 70), (70, 69, 459), (67, 171, 64), (11, 171, 67), (456, 78, 170), (170, 169, 461), (72, 15, 512), (468, 64, 310), (300, 452, 54), (304, 300, 301), (462, 453, 59), (66, 303, 462), (58, 150, 462), (297, 302, 299), (470, 297, 310), (463, 298, 69), (464, 463, 69), (296, 56, 463), (70, 72, 512), (298, 306, 316), (56, 60, 298), (455, 465, 299), (320, 460, 465), (306, 466, 315), (63, 312, 466), (467, 450, 65), (313, 467, 300), (66, 309, 467), (76, 307, 55), (60, 308, 306), (465, 468, 310), (314, 461, 468), (311, 304, 301), (55, 311, 297), (469, 303, 66), (61, 469, 307), (302, 451, 319), (305, 75, 470), (77, 55, 470), (307, 313, 304), (280, 294, 290), (281, 282, 53), (282, 138, 295), (295, 279, 287), (472, 289, 288), (291, 280, 290), (294, 281, 52), (293, 288, 287), (285, 264, 293), (266, 472, 264), (135, 284, 49), (283, 473, 294), (473, 50, 294), (471, 282, 281), (51, 133, 286), (286, 285, 279), (275, 285, 286), (283, 280, 140), (140, 291, 292), (278, 475, 275), (273, 124, 278), (270, 283, 135), (271, 281, 294), (271, 51, 471), (277, 128, 276), (271, 272, 273), (50, 48, 272), (270, 47, 473), (128, 269, 47), (269, 129, 47), (268, 269, 128), (474, 268, 277), (475, 265, 264), (263, 125, 46), (425, 259, 376), (256, 477, 259), (255, 44, 477), (492, 38, 258), (38, 262, 478), (488, 45, 44), (252, 40, 39), (240, 30, 482), (42, 483, 261), (241, 260, 261), (232, 484, 248), (236, 231, 498), (485, 216, 238), (228, 236, 485), (38, 478, 486), (487, 247, 30), (226, 248, 487), (490, 480, 488), (248, 483, 42), (425, 237, 250), (351, 524, 249), (246, 42, 251), (248, 42, 246), (490, 481, 480), (33, 240, 482), (37, 491, 35), (257, 262, 253), (488, 476, 45), (229, 224, 225), (243, 224, 27), (27, 240, 33), (226, 34, 232), (228, 43, 236), (43, 488, 236), (238, 524, 351), (29, 238, 357), (495, 34, 36), (261, 120, 258), (242, 245, 234), (227, 30, 27), (243, 228, 217), (28, 484, 34), (223, 36, 227), (225, 243, 217), (31, 28, 34), (434, 104, 235), (219, 221, 239), (233, 493, 31), (221, 220, 496), (235, 218, 497), (253, 477, 44), (118, 258, 438), (44, 255, 498), (99, 210, 215), (92, 214, 211), (198, 213, 26), (214, 499, 213), (214, 441, 499), (26, 213, 500), (96, 330, 501), (212, 215, 97), (25, 210, 502), (196, 199, 202), (503, 203, 22), (505, 508, 503), (197, 207, 85), (24, 202, 207), (206, 204, 23), (203, 206, 195), (194, 204, 199), (94, 505, 504), (92, 211, 505), (201, 506, 205), (201, 209, 506), (200, 201, 205), (25, 502, 200), (509, 507, 207), (211, 198, 508), (506, 509, 208), (506, 209, 501), (160, 192, 20), (152, 191, 18), (168, 190, 19), (167, 189, 80), (510, 185, 188), (187, 184, 510), (188, 185, 176), (10, 511, 178), (146, 147, 179), (16, 17, 178), (13, 15, 74), (178, 12, 13), (182, 16, 178), (176, 173, 170), (516, 512, 15), (175, 157, 11), (163, 157, 175), (151, 513, 155), (0, 168, 513), (514, 150, 58), (9, 162, 514), (4, 167, 514), (163, 515, 153), (149, 522, 515), (148, 2, 145), (12, 148, 177), (13, 177, 516), (519, 5, 2), (181, 519, 148), (156, 174, 173), (149, 174, 156), (517, 165, 7), (180, 517, 158), (518, 162, 9), (513, 518, 166), (8, 160, 518), (1, 523, 10), (519, 161, 5), (14, 158, 519), (175, 169, 172), (163, 175, 174), (515, 520, 1), (151, 155, 520), (523, 521, 6), (9, 154, 521), (184, 152, 522), (153, 1, 17), (157, 163, 153), (155, 166, 523), (658, 565, 566), (530, 529, 571), (579, 572, 568), (583, 527, 569), (581, 528, 567), (654, 579, 583), (651, 585, 579), (650, 580, 637), (588, 541, 649), (586, 589, 596), (647, 536, 649), (644, 594, 536), (594, 592, 536), (642, 546, 547), (641, 544, 615), (639, 640, 618), (618, 615, 616), (623, 578, 614), (616, 549, 613), (541, 556, 605), (601, 556, 630), (636, 555, 629), (630, 635, 632), (588, 635, 556), (554, 632, 559), (627, 555, 636), (631, 559, 633), (626, 633, 557), (601, 554, 540), (634, 627, 562), (558, 628, 634), (625, 612, 611), (638, 625, 548), (614, 577, 624), (624, 541, 605), (623, 613, 578), (622, 614, 624), (550, 623, 622), (601, 624, 605), (540, 622, 601), (637, 639, 612), (547, 639, 637), (612, 617, 611), (617, 600, 604), (611, 604, 602), (621, 616, 623), (620, 623, 550), (552, 621, 620), (603, 550, 540), (599, 620, 603), (639, 618, 621), (619, 621, 552), (612, 619, 617), (639, 621, 612), (619, 552, 599), (617, 619, 600), (543, 640, 551), (640, 608, 641), (546, 551, 547), (615, 573, 549), (542, 642, 576), (643, 627, 628), (553, 643, 628), (600, 626, 629), (555, 600, 629), (603, 554, 631), (626, 603, 631), (627, 604, 555), (593, 644, 591), (538, 596, 598), (644, 536, 590), (591, 590, 535), (598, 587, 539), (597, 586, 537), (591, 646, 597), (535, 647, 525), (558, 648, 553), (595, 587, 648), (575, 576, 637), (580, 575, 637), (566, 638, 548), (574, 650, 566), (578, 613, 584), (577, 578, 531), (541, 531, 649), (584, 613, 651), (652, 578, 584), (525, 652, 532), (647, 531, 652), (582, 530, 575), (582, 575, 580), (653, 580, 574), (657, 580, 653), (661, 574, 565), (564, 653, 661), (654, 583, 581), (655, 651, 654), (656, 584, 655), (563, 656, 534), (660, 532, 656), (655, 582, 580), (659, 657, 564), (659, 534, 657), (581, 526, 533), (581, 569, 528), (533, 529, 530), (549, 572, 585), (530, 542, 576), (553, 658, 548), (587, 658, 648), (589, 659, 564), (586, 659, 589), (586, 660, 563), (535, 660, 646), (587, 661, 565), (589, 661, 645), (533, 526, 570), (583, 579, 527), (582, 654, 581), (654, 651, 579), (651, 613, 585), (613, 549, 585), (647, 590, 536), (591, 535, 646), (645, 596, 589), (597, 593, 591), (600, 619, 599), (643, 625, 602), (642, 610, 546), (615, 607, 573), (609, 543, 551), (641, 608, 544), (640, 606, 545), (618, 641, 615), (616, 615, 549), (638, 637, 612), (642, 547, 637), (541, 588, 556), (601, 605, 556), (636, 557, 561), (560, 557, 633), (588, 592, 635), (554, 630, 632), (556, 635, 630), (636, 629, 557), (562, 627, 636), (631, 554, 559), (626, 631, 633), (601, 630, 554), (629, 626, 557), (634, 628, 627), (558, 553, 628), (576, 642, 637), (625, 638, 612), (625, 611, 602), (614, 578, 577), (624, 577, 541), (623, 616, 613), (622, 623, 614), (601, 622, 624), (540, 550, 622), (547, 551, 639), (611, 617, 604), (621, 618, 616), (618, 640, 641), (620, 621, 623), (603, 620, 550), (599, 552, 620), (551, 640, 639), (612, 621, 619), (543, 606, 640), (640, 545, 608), (546, 609, 551), (544, 607, 615), (542, 610, 642), (643, 602, 627), (553, 548, 643), (548, 625, 643), (600, 599, 626), (603, 540, 554), (626, 599, 603), (604, 600, 555), (627, 602, 604), (536, 592, 588), (591, 644, 590), (598, 645, 587), (598, 596, 645), (597, 646, 586), (535, 590, 647), (537, 586, 596), (558, 595, 648), (595, 539, 587), (536, 588, 649), (575, 530, 576), (650, 637, 638), (566, 650, 638), (574, 580, 650), (565, 574, 566), (541, 577, 531), (532, 652, 584), (652, 531, 578), (525, 647, 652), (647, 649, 531), (582, 533, 530), (661, 653, 574), (564, 657, 653), (655, 584, 651), (534, 656, 655), (656, 532, 584), (563, 660, 656), (660, 525, 532), (582, 581, 533), (582, 655, 654), (657, 655, 580), (657, 534, 655), (659, 563, 534), (581, 567, 526), (581, 583, 569), (533, 570, 529), (579, 568, 527), (579, 585, 572), (549, 573, 572), (530, 571, 542), (658, 566, 548), (553, 648, 658), (587, 565, 658), (586, 563, 659), (586, 646, 660), (535, 525, 660), (587, 645, 661), (589, 564, 661)])
me_cylinder.use_remesh_preserve_volume = False
me_cylinder.use_remesh_preserve_attributes = False
me_cylinder.use_mirror_vertex_groups = False
me_cylinder.update()

# ---- objects
ob_cylinder = bpy.data.objects.new('Cylinder', me_cylinder)

# ---- transforms, parenting, visibility, modifiers, constraints
ob_cylinder.location = (0.0, 4.0, 0.0)
ob_cylinder.lineart.crease_threshold = 0.0

# ---- collection membership
col_collection_1.objects.link(ob_cylinder)

# ---- scene / render settings (as saved in the file)
scene.frame_start = 1; scene.frame_end = 250; scene.frame_set(1)
scene.render.engine = 'CYCLES'
scene.render.image_settings.color_mode = 'RGB'
scene.render.image_settings.compression = 90
scene.render.resolution_percentage = 25
scene.render.pixel_aspect_x = 100.0
scene.render.pixel_aspect_y = 100.0
scene.render.dither_intensity = 0.0
scene.render.bake_margin = 2
scene.render.bake_bias = 0.0
scene.cycles.use_denoising = False
scene.cycles.samples = 500
scene.cycles.sampling_pattern = 'TABULATED_SOBOL'
scene.cycles.light_sampling_threshold = 0.0
scene.cycles.use_adaptive_sampling = False
scene.cycles.use_light_tree = False
scene.cycles.blur_glossy = 0.0
scene.cycles.sample_clamp_indirect = 0.0
scene.view_settings.view_transform = 'Standard'
bpy.context.view_layer.update()

# ---- added for rendering (the .blend has no active camera and no usable light): camera, sun
cam_auto = bpy.data.cameras.new('AutoCamera')
cam_auto.lens = 50.0
cam_auto.sensor_width = 36.0
cam_auto.clip_end = 1000.0
ob_auto_camera = bpy.data.objects.new('AutoCamera', cam_auto)
scene.collection.objects.link(ob_auto_camera)
ob_auto_camera.location = (1.04702, 2.83764, 1.17973)
ob_auto_camera.rotation_euler = (1.09748, -7.21219e-08, 0.694738)
scene.camera = ob_auto_camera
light_auto_sun = bpy.data.lights.new('AutoSun', 'SUN')
light_auto_sun.energy = 3.0
light_auto_sun.angle = 0.0523599
ob_auto_sun = bpy.data.objects.new('AutoSun', light_auto_sun)
scene.collection.objects.link(ob_auto_sun)
ob_auto_sun.rotation_euler = (0.872665, 0.174533, 0.523599)
bpy.context.view_layer.update()
